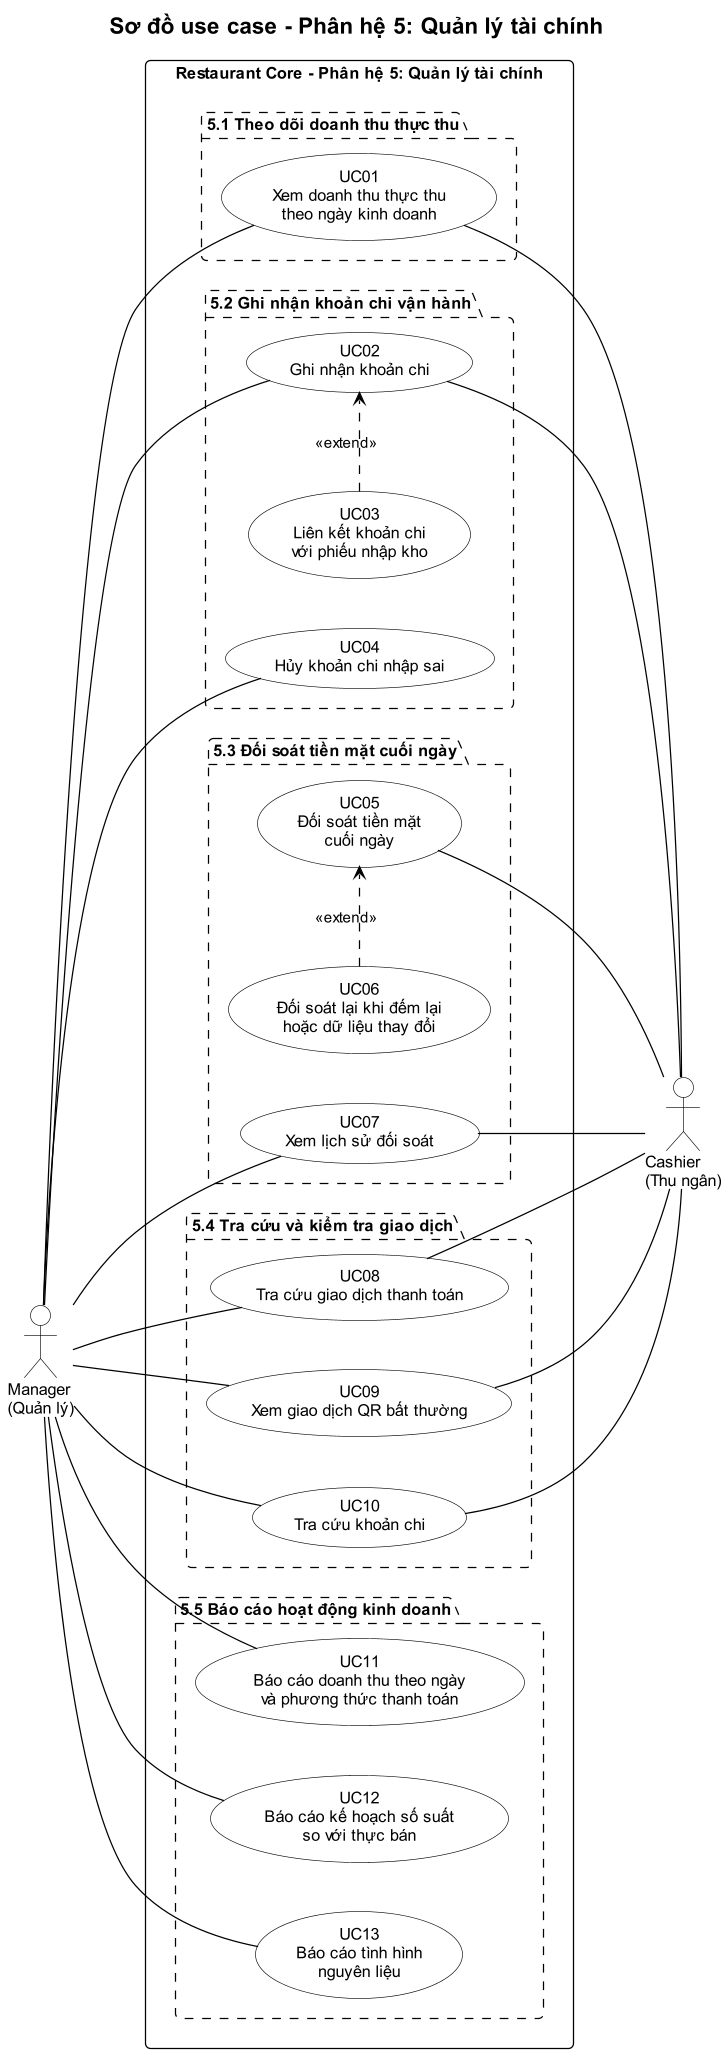

The diagram above was rendered by PlantUML. Its source (embedded in the PNG):
@startuml
!include ../_style.puml
left to right direction
skinparam nodesep 40
skinparam ranksep 80
title Sơ đồ use case - Phân hệ 5: Quản lý tài chính

actor "Manager\n(Quản lý)" as Manager
actor "Cashier\n(Thu ngân)" as Cashier

rectangle "Restaurant Core - Phân hệ 5: Quản lý tài chính" {
  package "5.1 Theo dõi doanh thu thực thu" #FFFFFF;line.dashed {
    usecase "UC01\nXem doanh thu thực thu\ntheo ngày kinh doanh" as UC01
  }

  package "5.2 Ghi nhận khoản chi vận hành" #FFFFFF;line.dashed {
    usecase "UC02\nGhi nhận khoản chi" as UC02
    usecase "UC03\nLiên kết khoản chi\nvới phiếu nhập kho" as UC03
    usecase "UC04\nHủy khoản chi nhập sai" as UC04
  }

  package "5.3 Đối soát tiền mặt cuối ngày" #FFFFFF;line.dashed {
    usecase "UC05\nĐối soát tiền mặt\ncuối ngày" as UC05
    usecase "UC06\nĐối soát lại khi đếm lại\nhoặc dữ liệu thay đổi" as UC06
    usecase "UC07\nXem lịch sử đối soát" as UC07
  }

  package "5.4 Tra cứu và kiểm tra giao dịch" #FFFFFF;line.dashed {
    usecase "UC08\nTra cứu giao dịch thanh toán" as UC08
    usecase "UC09\nXem giao dịch QR bất thường" as UC09
    usecase "UC10\nTra cứu khoản chi" as UC10
  }

  package "5.5 Báo cáo hoạt động kinh doanh" #FFFFFF;line.dashed {
    usecase "UC11\nBáo cáo doanh thu theo ngày\nvà phương thức thanh toán" as UC11
    usecase "UC12\nBáo cáo kế hoạch số suất\nso với thực bán" as UC12
    usecase "UC13\nBáo cáo tình hình\nnguyên liệu" as UC13
  }
}

Manager -- UC01
Manager -- UC02
Manager -- UC04
Manager -- UC07
Manager -- UC08
Manager -- UC09
Manager -- UC10
Manager -- UC11
Manager -- UC12
Manager -- UC13

UC01 -- Cashier
UC02 -- Cashier
UC05 -- Cashier
UC07 -- Cashier
UC08 -- Cashier
UC09 -- Cashier
UC10 -- Cashier

UC03 .[norank].> UC02 : <<extend>>
UC06 .[norank].> UC05 : <<extend>>
@enduml